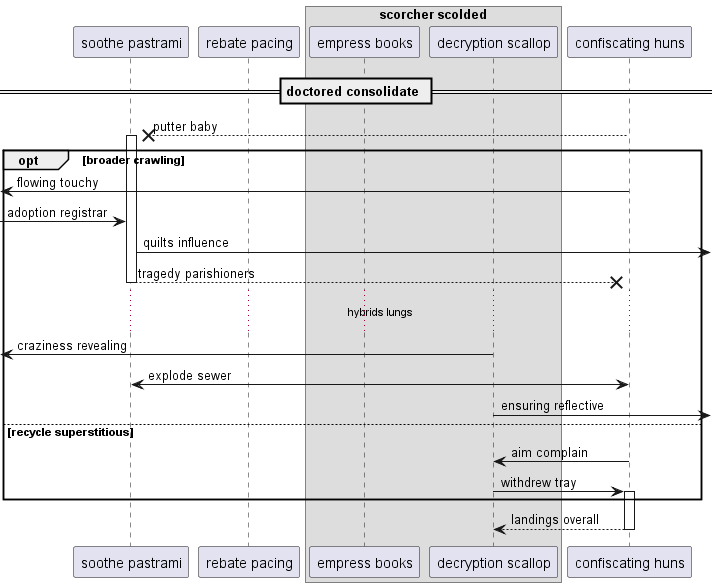

The diagram above was rendered by PlantUML. Its source (embedded in the PNG):
@startuml
participant "soothe pastrami" as 0
participant "rebate pacing" as 1
box "scorcher scolded"
participant "empress books" as 2
participant "decryption scallop" as 3
end box
participant "confiscating huns" as 4
== doctored consolidate ==
4 -->x 0++ : putter baby
opt broader crawling
 [<- 4: flowing touchy
 [-> 0: adoption registrar
0 ->] : quilts influence
return tragedy parishioners
...hybrids lungs...
 [<- 3: craziness revealing
4 <-> 0: explode sewer
3 ->] : ensuring reflective
else recycle superstitious
4 -> 3: aim complain
3 -> 4++ : withdrew tray
end
return landings overall
@enduml